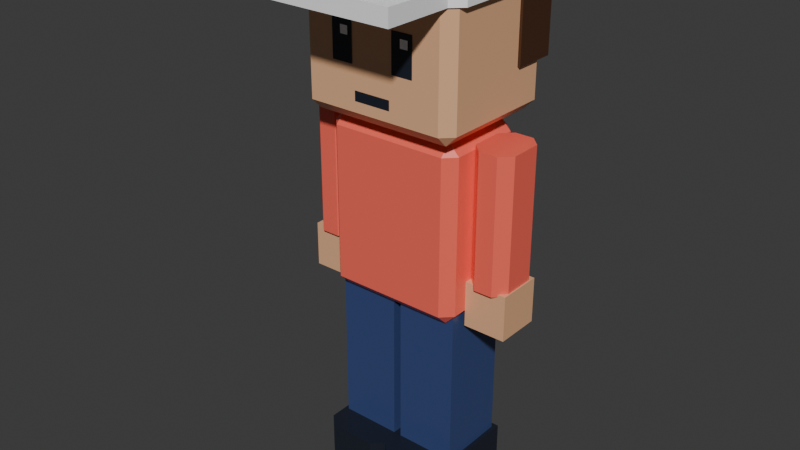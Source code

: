 # Source: townsperson-cap.blend  (saved by Blender 5.3.31; exported with 4.5.12 LTS)
import bpy
from mathutils import Matrix  # noqa: F401  (used for matrix-valued properties, if any)

bpy.ops.wm.read_factory_settings(use_empty=True)
scene = bpy.context.scene
scene.name = 'Scene'

# ---- collections
col_townsperson_cap = bpy.data.collections.new('townsperson-cap'); scene.collection.children.link(col_townsperson_cap)

# ---- materials (node trees are filled in below, after node groups)
mat_swap_shirt = bpy.data.materials.new('swap_shirt')
mat_swap_shirt.diffuse_color = (1.0, 0.147, 0.1022, 1.0)
mat_swap_shirt.roughness = 0.35
mat_swap_skin = bpy.data.materials.new('swap_skin')
mat_swap_skin.diffuse_color = (0.807, 0.4564, 0.2542, 1.0)
mat_swap_skin.roughness = 0.35
mat_pal_white = bpy.data.materials.new('pal_white')
mat_pal_white.diffuse_color = (1.0, 1.0, 1.0, 1.0)
mat_pal_white.roughness = 0.35
mat_swap_hair = bpy.data.materials.new('swap_hair')
mat_swap_hair.diffuse_color = (0.06848, 0.02732, 0.01298, 1.0)
mat_swap_hair.roughness = 0.35
mat_pal_night = bpy.data.materials.new('pal_night')
mat_pal_night.diffuse_color = (0.0137, 0.01764, 0.02956, 1.0)
mat_pal_night.roughness = 0.35
mat_swap_pants = bpy.data.materials.new('swap_pants')
mat_swap_pants.diffuse_color = (0.04231, 0.06848, 0.1946, 1.0)
mat_swap_pants.roughness = 0.35

# ---- material node trees
mat_swap_shirt.use_nodes = True; mat_swap_shirt.node_tree.nodes.clear()
_N = mat_swap_shirt.node_tree.nodes; _L = mat_swap_shirt.node_tree.links
n0 = _N.new('ShaderNodeBsdfPrincipled'); n0.name = 'Principled BSDF'; n0.location = (-200, 100)
n0.inputs[0].default_value = (1.0, 0.147, 0.1022, 1.0)
n0.inputs[2].default_value = 0.35
n0.inputs[10].default_value = 0.005
n1 = _N.new('ShaderNodeOutputMaterial'); n1.name = 'Material Output'; n1.location = (200, 100)
_L.new(n0.outputs[0], n1.inputs[0])
n1.is_active_output = True
mat_swap_skin.use_nodes = True; mat_swap_skin.node_tree.nodes.clear()
_N = mat_swap_skin.node_tree.nodes; _L = mat_swap_skin.node_tree.links
n0 = _N.new('ShaderNodeBsdfPrincipled'); n0.name = 'Principled BSDF'; n0.location = (-200, 100)
n0.inputs[0].default_value = (0.807, 0.4564, 0.2542, 1.0)
n0.inputs[2].default_value = 0.35
n0.inputs[10].default_value = 0.005
n1 = _N.new('ShaderNodeOutputMaterial'); n1.name = 'Material Output'; n1.location = (200, 100)
_L.new(n0.outputs[0], n1.inputs[0])
n1.is_active_output = True
mat_pal_white.use_nodes = True; mat_pal_white.node_tree.nodes.clear()
_N = mat_pal_white.node_tree.nodes; _L = mat_pal_white.node_tree.links
n0 = _N.new('ShaderNodeBsdfPrincipled'); n0.name = 'Principled BSDF'; n0.location = (-200, 100)
n0.inputs[0].default_value = (1.0, 1.0, 1.0, 1.0)
n0.inputs[2].default_value = 0.35
n0.inputs[10].default_value = 0.005
n1 = _N.new('ShaderNodeOutputMaterial'); n1.name = 'Material Output'; n1.location = (200, 100)
_L.new(n0.outputs[0], n1.inputs[0])
n1.is_active_output = True
mat_swap_hair.use_nodes = True; mat_swap_hair.node_tree.nodes.clear()
_N = mat_swap_hair.node_tree.nodes; _L = mat_swap_hair.node_tree.links
n0 = _N.new('ShaderNodeBsdfPrincipled'); n0.name = 'Principled BSDF'; n0.location = (-200, 100)
n0.inputs[0].default_value = (0.06848, 0.02732, 0.01298, 1.0)
n0.inputs[2].default_value = 0.35
n0.inputs[10].default_value = 0.005
n1 = _N.new('ShaderNodeOutputMaterial'); n1.name = 'Material Output'; n1.location = (200, 100)
_L.new(n0.outputs[0], n1.inputs[0])
n1.is_active_output = True
mat_pal_night.use_nodes = True; mat_pal_night.node_tree.nodes.clear()
_N = mat_pal_night.node_tree.nodes; _L = mat_pal_night.node_tree.links
n0 = _N.new('ShaderNodeBsdfPrincipled'); n0.name = 'Principled BSDF'; n0.location = (-200, 100)
n0.inputs[0].default_value = (0.0137, 0.01764, 0.02956, 1.0)
n0.inputs[2].default_value = 0.35
n0.inputs[10].default_value = 0.005
n1 = _N.new('ShaderNodeOutputMaterial'); n1.name = 'Material Output'; n1.location = (200, 100)
_L.new(n0.outputs[0], n1.inputs[0])
n1.is_active_output = True
mat_swap_pants.use_nodes = True; mat_swap_pants.node_tree.nodes.clear()
_N = mat_swap_pants.node_tree.nodes; _L = mat_swap_pants.node_tree.links
n0 = _N.new('ShaderNodeBsdfPrincipled'); n0.name = 'Principled BSDF'; n0.location = (-200, 100)
n0.inputs[0].default_value = (0.04231, 0.06848, 0.1946, 1.0)
n0.inputs[2].default_value = 0.35
n0.inputs[10].default_value = 0.005
n1 = _N.new('ShaderNodeOutputMaterial'); n1.name = 'Material Output'; n1.location = (200, 100)
_L.new(n0.outputs[0], n1.inputs[0])
n1.is_active_output = True

# ---- world
world_world = bpy.data.worlds.new('World'); scene.world = world_world
world_world.use_nodes = True; world_world.node_tree.nodes.clear()
_N = world_world.node_tree.nodes; _L = world_world.node_tree.links
n0 = _N.new('ShaderNodeOutputWorld'); n0.name = 'World Output'; n0.location = (200, 100)
n1 = _N.new('ShaderNodeBackground'); n1.name = 'Background'; n1.location = (-200, 100)
n1.inputs[0].default_value = (0.05088, 0.05088, 0.05088, 1.0)
_L.new(n1.outputs[0], n0.inputs[0])
n0.is_active_output = True
world_world.color = (0.05088, 0.05088, 0.05088)
world_world.sun_shadow_jitter_overblur = 0.0

# ---- meshes
me_body = bpy.data.meshes.new('body')
me_body.from_pydata([(-0.22, -0.18, -0.02), (-0.26, -0.14, -0.02), (-0.22, -0.14, -0.06), (0.22, -0.18, -0.02), (0.22, -0.14, -0.06), (0.26, -0.14, -0.02), (-0.26, 0.14, -0.02), (-0.22, 0.18, -0.02), (-0.22, 0.14, -0.06), (0.22, 0.18, -0.02), (0.26, 0.14, -0.02), (0.22, 0.14, -0.06), (-0.26, -0.14, 0.56), (-0.22, -0.18, 0.56), (-0.22, -0.14, 0.6), (0.22, -0.18, 0.56), (0.26, -0.14, 0.56), (0.22, -0.14, 0.6), (-0.26, 0.14, 0.56), (-0.22, 0.14, 0.6), (-0.22, 0.18, 0.56), (0.26, 0.14, 0.56), (0.22, 0.18, 0.56), (0.22, 0.14, 0.6)], [], [(0, 1, 2), (3, 4, 5), (6, 7, 8), (9, 10, 11), (12, 13, 14), (15, 16, 17), (18, 19, 20), (21, 22, 23), (3, 0, 2, 4), (1, 6, 8, 2), (7, 9, 11, 8), (10, 5, 4, 11), (18, 12, 14, 19), (13, 15, 17, 14), (16, 21, 23, 17), (22, 20, 19, 23), (12, 1, 0, 13), (5, 16, 15, 3), (6, 18, 20, 7), (21, 10, 9, 22), (0, 3, 15, 13), (2, 8, 11, 4), (1, 12, 18, 6), (5, 10, 21, 16), (7, 20, 22, 9), (14, 17, 23, 19)])
me_body.materials.append(mat_swap_shirt)
me_body.update()
me_head = bpy.data.meshes.new('head')
me_head.from_pydata([(-0.26, -0.25, 0.06), (-0.3, -0.21, 0.06), (-0.26, -0.21, 0.02), (0.26, -0.25, 0.06), (0.26, -0.21, 0.02), (0.3, -0.21, 0.06), (-0.3, 0.21, 0.06), (-0.26, 0.25, 0.06), (-0.26, 0.21, 0.02), (0.26, 0.25, 0.06), (0.3, 0.21, 0.06), (0.26, 0.21, 0.02), (-0.3, -0.21, 0.5), (-0.26, -0.25, 0.5), (-0.26, -0.21, 0.54), (0.26, -0.25, 0.5), (0.3, -0.21, 0.5), (0.26, -0.21, 0.54), (-0.3, 0.21, 0.5), (-0.26, 0.21, 0.54), (-0.26, 0.25, 0.5), (0.3, 0.21, 0.5), (0.26, 0.25, 0.5), (0.26, 0.21, 0.54)], [], [(0, 1, 2), (3, 4, 5), (6, 7, 8), (9, 10, 11), (12, 13, 14), (15, 16, 17), (18, 19, 20), (21, 22, 23), (3, 0, 2, 4), (1, 6, 8, 2), (7, 9, 11, 8), (10, 5, 4, 11), (18, 12, 14, 19), (13, 15, 17, 14), (16, 21, 23, 17), (22, 20, 19, 23), (12, 1, 0, 13), (5, 16, 15, 3), (6, 18, 20, 7), (21, 10, 9, 22), (0, 3, 15, 13), (2, 8, 11, 4), (1, 12, 18, 6), (5, 10, 21, 16), (7, 20, 22, 9), (14, 17, 23, 19)])
me_head.materials.append(mat_swap_skin)
me_head.update()
me_hair = bpy.data.meshes.new('hair')
me_hair.from_pydata([(0.28, -0.24, 0.52), (-0.28, -0.24, 0.52), (0.28, -0.5, 0.52), (-0.28, -0.5, 0.52), (0.28, -0.24, 0.46), (-0.28, -0.24, 0.46), (0.28, -0.5, 0.46), (-0.28, -0.5, 0.46), (-0.32, -0.2, 0.46), (0.32, -0.2, 0.46), (-0.32, 0.23, 0.46), (-0.28, 0.27, 0.46), (0.28, 0.27, 0.46), (0.32, 0.23, 0.46), (-0.32, -0.2, 0.64), (-0.28, -0.24, 0.64), (0.28, -0.24, 0.64), (0.32, -0.2, 0.64), (-0.28, 0.27, 0.64), (-0.32, 0.23, 0.64), (0.32, 0.23, 0.64), (0.28, 0.27, 0.64), (-0.31, 0.1, 0.2), (0.31, 0.1, 0.2), (-0.31, 0.26, 0.2), (0.31, 0.26, 0.2), (-0.31, 0.1, 0.47), (0.31, 0.1, 0.47), (-0.31, 0.26, 0.47), (0.31, 0.26, 0.47)], [], [(6, 4, 0, 2), (5, 1, 0, 4), (7, 6, 2, 3), (3, 2, 0, 1), (7, 5, 4, 6), (7, 3, 1, 5), (14, 8, 5, 15), (9, 17, 16, 4), (10, 19, 18, 11), (20, 13, 12, 21), (5, 4, 16, 15), (5, 8, 10, 11, 12, 13, 9, 4), (8, 14, 19, 10), (9, 13, 20, 17), (11, 18, 21, 12), (14, 15, 16, 17, 20, 21, 18, 19), (22, 24, 25, 23), (26, 27, 29, 28), (22, 23, 27, 26), (24, 28, 29, 25), (22, 26, 28, 24), (23, 25, 29, 27)])
me_hair.polygons.foreach_set('material_index', [0, 0, 0, 0, 0, 0, 0, 0, 0, 0, 0, 0, 0, 0, 0, 0, 1, 1, 1, 1, 1, 1])
me_hair.materials.append(mat_pal_white)
me_hair.materials.append(mat_swap_hair)
me_hair.update()
me_face = bpy.data.meshes.new('face')
me_face.from_pydata([(0.08, -0.252, 0.22), (0.16, -0.252, 0.22), (0.16, -0.252, 0.36), (0.08, -0.252, 0.36), (-0.16, -0.252, 0.22), (-0.08, -0.252, 0.22), (-0.08, -0.252, 0.36), (-0.16, -0.252, 0.36), (-0.07, -0.252, 0.1), (0.07, -0.252, 0.1), (0.07, -0.252, 0.135), (-0.07, -0.252, 0.135)], [], [(0, 1, 2, 3), (4, 5, 6, 7), (8, 9, 10, 11)])
me_face.materials.append(mat_pal_night)
me_face.update()
me_eye_shine = bpy.data.meshes.new('eye_shine')
me_eye_shine.from_pydata([(0.115, -0.254, 0.31), (0.145, -0.254, 0.31), (0.145, -0.254, 0.34), (0.115, -0.254, 0.34), (-0.125, -0.254, 0.31), (-0.095, -0.254, 0.31), (-0.095, -0.254, 0.34), (-0.125, -0.254, 0.34)], [], [(0, 1, 2, 3), (4, 5, 6, 7)])
me_eye_shine.materials.append(mat_pal_white)
me_eye_shine.update()
me_leg_l = bpy.data.meshes.new('leg_L')
me_leg_l.from_pydata([(-0.115, -0.13, -0.66), (0.115, -0.13, -0.66), (-0.115, 0.13, -0.66), (0.115, 0.13, -0.66), (-0.115, -0.13, 0.02), (0.115, -0.13, 0.02), (-0.115, 0.13, 0.02), (0.115, 0.13, 0.02)], [], [(0, 2, 3, 1), (4, 5, 7, 6), (0, 1, 5, 4), (2, 6, 7, 3), (0, 4, 6, 2), (1, 3, 7, 5)])
me_leg_l.materials.append(mat_swap_pants)
me_leg_l.update()
me_shoe_l = bpy.data.meshes.new('shoe_L')
me_shoe_l.from_pydata([(-0.13, 0.15, -0.78), (0.13, 0.15, -0.78), (-0.13, 0.15, -0.64), (0.13, 0.15, -0.64), (-0.09, -0.24, -0.78), (-0.13, -0.2, -0.78), (0.13, -0.2, -0.78), (0.09, -0.24, -0.78), (-0.13, -0.2, -0.64), (-0.09, -0.24, -0.64), (0.09, -0.24, -0.64), (0.13, -0.2, -0.64)], [], [(0, 2, 3, 1), (8, 5, 4, 9), (6, 11, 10, 7), (4, 7, 10, 9), (4, 5, 0, 1, 6, 7), (5, 8, 2, 0), (6, 1, 3, 11), (8, 9, 10, 11, 3, 2)])
me_shoe_l.materials.append(mat_pal_night)
me_shoe_l.update()
me_arm_l = bpy.data.meshes.new('arm_L')
me_arm_l.from_pydata([(-0.035, -0.1, -0.44), (-0.075, -0.06, -0.44), (0.075, -0.06, -0.44), (0.035, -0.1, -0.44), (-0.075, 0.06, -0.44), (-0.035, 0.1, -0.44), (0.035, 0.1, -0.44), (0.075, 0.06, -0.44), (-0.075, -0.06, 0.06), (-0.035, -0.1, 0.06), (0.035, -0.1, 0.06), (0.075, -0.06, 0.06), (-0.035, 0.1, 0.06), (-0.075, 0.06, 0.06), (0.075, 0.06, 0.06), (0.035, 0.1, 0.06)], [], [(8, 1, 0, 9), (2, 11, 10, 3), (4, 13, 12, 5), (14, 7, 6, 15), (0, 3, 10, 9), (0, 1, 4, 5, 6, 7, 2, 3), (1, 8, 13, 4), (2, 7, 14, 11), (5, 12, 15, 6), (8, 9, 10, 11, 14, 15, 12, 13)])
me_arm_l.materials.append(mat_swap_shirt)
me_arm_l.update()
me_hand_l = bpy.data.meshes.new('hand_L')
me_hand_l.from_pydata([(-0.08, -0.085, -0.6), (0.08, -0.085, -0.6), (-0.08, 0.085, -0.6), (0.08, 0.085, -0.6), (-0.08, -0.085, -0.43), (0.08, -0.085, -0.43), (-0.08, 0.085, -0.43), (0.08, 0.085, -0.43)], [], [(0, 2, 3, 1), (4, 5, 7, 6), (0, 1, 5, 4), (2, 6, 7, 3), (0, 4, 6, 2), (1, 3, 7, 5)])
me_hand_l.materials.append(mat_swap_skin)
me_hand_l.update()
me_leg_r = bpy.data.meshes.new('leg_R')
me_leg_r.from_pydata([(-0.115, -0.13, -0.66), (0.115, -0.13, -0.66), (-0.115, 0.13, -0.66), (0.115, 0.13, -0.66), (-0.115, -0.13, 0.02), (0.115, -0.13, 0.02), (-0.115, 0.13, 0.02), (0.115, 0.13, 0.02)], [], [(0, 2, 3, 1), (4, 5, 7, 6), (0, 1, 5, 4), (2, 6, 7, 3), (0, 4, 6, 2), (1, 3, 7, 5)])
me_leg_r.materials.append(mat_swap_pants)
me_leg_r.update()
me_shoe_r = bpy.data.meshes.new('shoe_R')
me_shoe_r.from_pydata([(-0.13, 0.15, -0.78), (0.13, 0.15, -0.78), (-0.13, 0.15, -0.64), (0.13, 0.15, -0.64), (-0.09, -0.24, -0.78), (-0.13, -0.2, -0.78), (0.13, -0.2, -0.78), (0.09, -0.24, -0.78), (-0.13, -0.2, -0.64), (-0.09, -0.24, -0.64), (0.09, -0.24, -0.64), (0.13, -0.2, -0.64)], [], [(0, 2, 3, 1), (8, 5, 4, 9), (6, 11, 10, 7), (4, 7, 10, 9), (4, 5, 0, 1, 6, 7), (5, 8, 2, 0), (6, 1, 3, 11), (8, 9, 10, 11, 3, 2)])
me_shoe_r.materials.append(mat_pal_night)
me_shoe_r.update()
me_arm_r = bpy.data.meshes.new('arm_R')
me_arm_r.from_pydata([(-0.035, -0.1, -0.44), (-0.075, -0.06, -0.44), (0.075, -0.06, -0.44), (0.035, -0.1, -0.44), (-0.075, 0.06, -0.44), (-0.035, 0.1, -0.44), (0.035, 0.1, -0.44), (0.075, 0.06, -0.44), (-0.075, -0.06, 0.06), (-0.035, -0.1, 0.06), (0.035, -0.1, 0.06), (0.075, -0.06, 0.06), (-0.035, 0.1, 0.06), (-0.075, 0.06, 0.06), (0.075, 0.06, 0.06), (0.035, 0.1, 0.06)], [], [(8, 1, 0, 9), (2, 11, 10, 3), (4, 13, 12, 5), (14, 7, 6, 15), (0, 3, 10, 9), (0, 1, 4, 5, 6, 7, 2, 3), (1, 8, 13, 4), (2, 7, 14, 11), (5, 12, 15, 6), (8, 9, 10, 11, 14, 15, 12, 13)])
me_arm_r.materials.append(mat_swap_shirt)
me_arm_r.update()
me_hand_r = bpy.data.meshes.new('hand_R')
me_hand_r.from_pydata([(-0.08, -0.085, -0.6), (0.08, -0.085, -0.6), (-0.08, 0.085, -0.6), (0.08, 0.085, -0.6), (-0.08, -0.085, -0.43), (0.08, -0.085, -0.43), (-0.08, 0.085, -0.43), (0.08, 0.085, -0.43)], [], [(0, 2, 3, 1), (4, 5, 7, 6), (0, 1, 5, 4), (2, 6, 7, 3), (0, 4, 6, 2), (1, 3, 7, 5)])
me_hand_r.materials.append(mat_swap_skin)
me_hand_r.update()

# ---- objects
ob_body = bpy.data.objects.new('body', me_body)
ob_head = bpy.data.objects.new('head', me_head)
ob_hair = bpy.data.objects.new('hair', me_hair)
ob_face = bpy.data.objects.new('face', me_face)
ob_eye_shine = bpy.data.objects.new('eye_shine', me_eye_shine)
ob_leg_l = bpy.data.objects.new('leg_L', me_leg_l)
ob_shoe_l = bpy.data.objects.new('shoe_L', me_shoe_l)
ob_arm_l = bpy.data.objects.new('arm_L', me_arm_l)
ob_hand_l = bpy.data.objects.new('hand_L', me_hand_l)
ob_leg_r = bpy.data.objects.new('leg_R', me_leg_r)
ob_shoe_r = bpy.data.objects.new('shoe_R', me_shoe_r)
ob_arm_r = bpy.data.objects.new('arm_R', me_arm_r)
ob_hand_r = bpy.data.objects.new('hand_R', me_hand_r)

# ---- transforms, parenting, visibility, modifiers, constraints
ob_body.location = (0.0, 0.0, 0.78)
ob_head.location = (0.0, 0.0, 1.38)
ob_hair.parent = ob_head
ob_hair.location = (0.0, 0.0, 0.0)
ob_face.parent = ob_head
ob_face.location = (0.0, 0.0, 0.0)
ob_eye_shine.parent = ob_head
ob_eye_shine.location = (0.0, 0.0, 0.0)
ob_leg_l.location = (0.13, 0.0, 0.78)
ob_shoe_l.parent = ob_leg_l
ob_shoe_l.location = (0.0, 0.0, 0.0)
ob_arm_l.location = (0.34, 0.0, 1.3)
ob_hand_l.parent = ob_arm_l
ob_hand_l.location = (0.0, 0.0, 0.0)
ob_leg_r.location = (-0.13, 0.0, 0.78)
ob_shoe_r.parent = ob_leg_r
ob_shoe_r.location = (0.0, 0.0, 0.0)
ob_arm_r.location = (-0.34, 0.0, 1.3)
ob_hand_r.parent = ob_arm_r
ob_hand_r.location = (0.0, 0.0, 0.0)

# ---- collection membership
col_townsperson_cap.objects.link(ob_body)
col_townsperson_cap.objects.link(ob_head)
col_townsperson_cap.objects.link(ob_hair)
col_townsperson_cap.objects.link(ob_face)
col_townsperson_cap.objects.link(ob_eye_shine)
col_townsperson_cap.objects.link(ob_leg_l)
col_townsperson_cap.objects.link(ob_shoe_l)
col_townsperson_cap.objects.link(ob_arm_l)
col_townsperson_cap.objects.link(ob_hand_l)
col_townsperson_cap.objects.link(ob_leg_r)
col_townsperson_cap.objects.link(ob_shoe_r)
col_townsperson_cap.objects.link(ob_arm_r)
col_townsperson_cap.objects.link(ob_hand_r)

# ---- scene / render settings (as saved in the file)
scene.frame_start = 1; scene.frame_end = 250; scene.frame_set(1)
scene.render.engine = 'BLENDER_EEVEE_NEXT'
scene.render.bake_bias = 0.0
scene.render.bake_samples = 0
scene.render.compositor_device = 'GPU'
scene.eevee.use_volume_custom_range = False
scene.eevee.fast_gi_thickness_near = 0.1
scene.eevee.fast_gi_thickness_far = 0.0
scene.eevee.ray_tracing_options.screen_trace_thickness = 0.1
bpy.context.view_layer.update()

# ---- added for rendering (the .blend has no active camera and no usable light): camera, sun
cam_auto = bpy.data.cameras.new('AutoCamera')
cam_auto.lens = 50.0
cam_auto.sensor_width = 36.0
cam_auto.clip_end = 1000.0
ob_auto_camera = bpy.data.objects.new('AutoCamera', cam_auto)
scene.collection.objects.link(ob_auto_camera)
ob_auto_camera.location = (2.14582, -2.68999, 2.72666)
ob_auto_camera.rotation_euler = (1.09748, -7.21219e-08, 0.694738)
scene.camera = ob_auto_camera
light_auto_sun = bpy.data.lights.new('AutoSun', 'SUN')
light_auto_sun.energy = 3.0
light_auto_sun.angle = 0.0523599
ob_auto_sun = bpy.data.objects.new('AutoSun', light_auto_sun)
scene.collection.objects.link(ob_auto_sun)
ob_auto_sun.rotation_euler = (0.872665, 0.174533, 0.523599)
bpy.context.view_layer.update()
